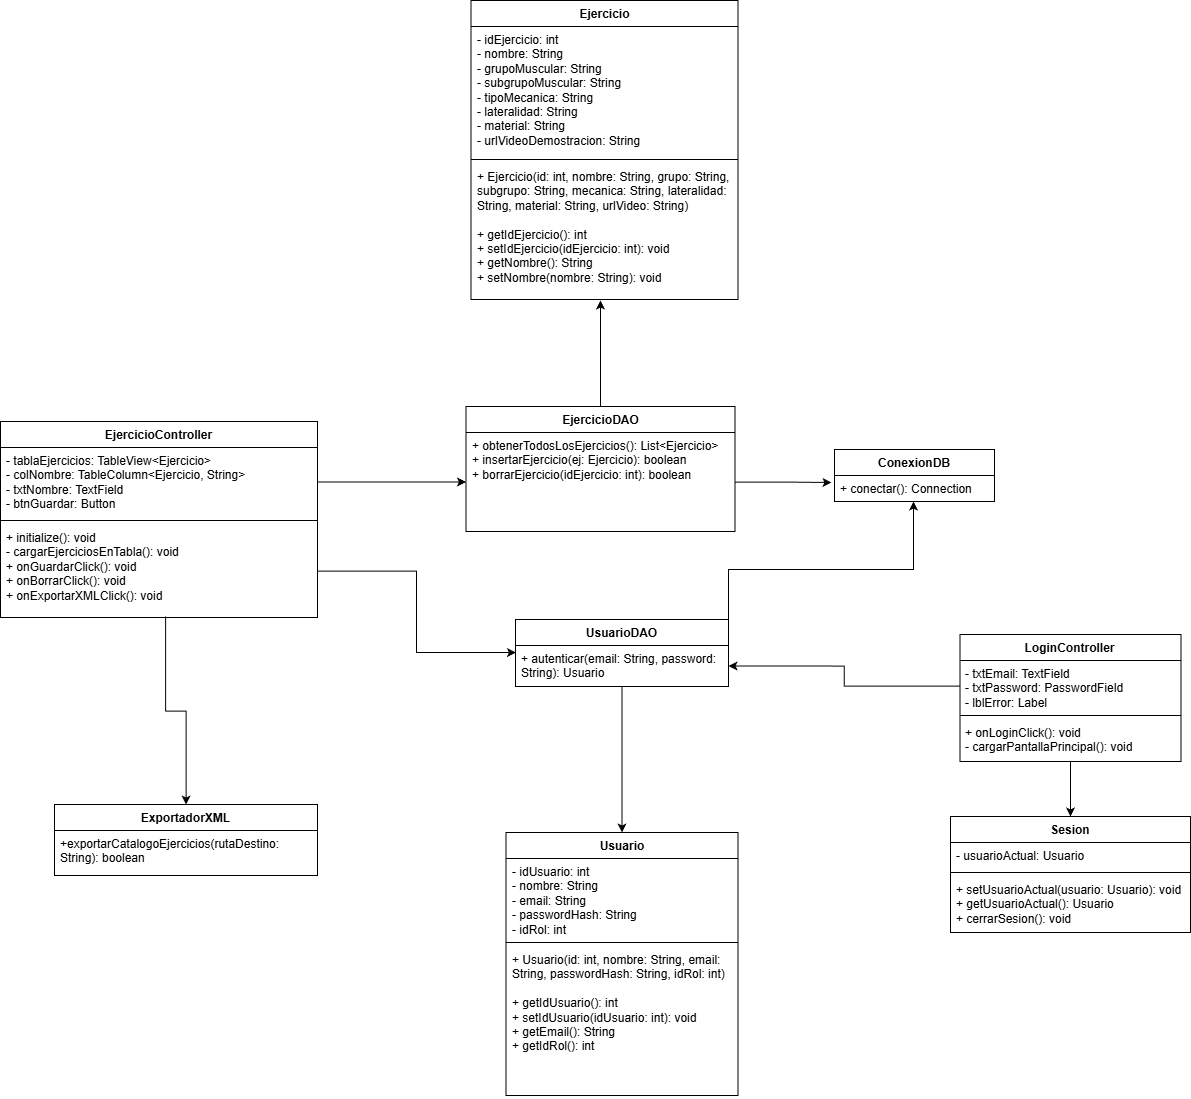

The diagram above was exported from draw.io. Its source (the exported page's mxGraphModel, read from the mxfile embedded in the PNG):
<mxGraphModel dx="2020" dy="32" grid="0" gridSize="10" guides="1" tooltips="1" connect="1" arrows="1" fold="1" page="1" pageScale="1" pageWidth="827" pageHeight="1169" math="0" shadow="0">
  <root>
    <mxCell id="0" />
    <mxCell id="1" parent="0" />
    <mxCell id="3Tjg-FP0UGNd2gsU_JD5-5" parent="1" style="swimlane;fontStyle=1;align=center;verticalAlign=top;childLayout=stackLayout;horizontal=1;startSize=26;horizontalStack=0;resizeParent=1;resizeParentMax=0;resizeLast=0;collapsible=1;marginBottom=0;whiteSpace=wrap;html=1;" value="Usuario" vertex="1">
      <mxGeometry height="263" width="232" x="707.5" y="2186" as="geometry" />
    </mxCell>
    <mxCell id="3Tjg-FP0UGNd2gsU_JD5-6" parent="3Tjg-FP0UGNd2gsU_JD5-5" style="text;strokeColor=none;fillColor=none;align=left;verticalAlign=top;spacingLeft=4;spacingRight=4;overflow=hidden;rotatable=0;points=[[0,0.5],[1,0.5]];portConstraint=eastwest;whiteSpace=wrap;html=1;" value="- idUsuario: int&lt;br/&gt;- nombre: String&lt;br/&gt;- email: String&lt;br/&gt;- passwordHash: String&lt;br/&gt;- idRol: int" vertex="1">
      <mxGeometry height="80" width="232" y="26" as="geometry" />
    </mxCell>
    <mxCell id="3Tjg-FP0UGNd2gsU_JD5-7" parent="3Tjg-FP0UGNd2gsU_JD5-5" style="line;strokeWidth=1;fillColor=none;align=left;verticalAlign=middle;spacingTop=-1;spacingLeft=3;spacingRight=3;rotatable=0;labelPosition=right;points=[];portConstraint=eastwest;strokeColor=inherit;" value="" vertex="1">
      <mxGeometry height="8" width="232" y="106" as="geometry" />
    </mxCell>
    <mxCell id="3Tjg-FP0UGNd2gsU_JD5-8" parent="3Tjg-FP0UGNd2gsU_JD5-5" style="text;strokeColor=none;fillColor=none;align=left;verticalAlign=top;spacingLeft=4;spacingRight=4;overflow=hidden;rotatable=0;points=[[0,0.5],[1,0.5]];portConstraint=eastwest;whiteSpace=wrap;html=1;" value="+ Usuario(id: int, nombre: String, email: String, passwordHash: String, idRol: int)&lt;div&gt;&lt;br&gt;+ getIdUsuario(): int&lt;br&gt;+ setIdUsuario(idUsuario: int): void&lt;br&gt;+ getEmail(): String&lt;br&gt;+ getIdRol(): int&lt;/div&gt;" vertex="1">
      <mxGeometry height="149" width="232" y="114" as="geometry" />
    </mxCell>
    <mxCell id="3Tjg-FP0UGNd2gsU_JD5-9" parent="1" style="swimlane;fontStyle=1;align=center;verticalAlign=top;childLayout=stackLayout;horizontal=1;startSize=26;horizontalStack=0;resizeParent=1;resizeParentMax=0;resizeLast=0;collapsible=1;marginBottom=0;whiteSpace=wrap;html=1;" value="Ejercicio" vertex="1">
      <mxGeometry height="299" width="267" x="672.5" y="1354" as="geometry" />
    </mxCell>
    <mxCell id="3Tjg-FP0UGNd2gsU_JD5-10" parent="3Tjg-FP0UGNd2gsU_JD5-9" style="text;strokeColor=none;fillColor=none;align=left;verticalAlign=top;spacingLeft=4;spacingRight=4;overflow=hidden;rotatable=0;points=[[0,0.5],[1,0.5]];portConstraint=eastwest;whiteSpace=wrap;html=1;" value="- idEjercicio: int&lt;br&gt;- nombre: String&lt;br&gt;- grupoMuscular: String&lt;br&gt;- subgrupoMuscular: String&lt;br&gt;- tipoMecanica: String&lt;br&gt;- lateralidad: String&lt;br&gt;- material: String&lt;br&gt;- urlVideoDemostracion: String&lt;div&gt;&lt;br/&gt;&lt;/div&gt;" vertex="1">
      <mxGeometry height="129" width="267" y="26" as="geometry" />
    </mxCell>
    <mxCell id="3Tjg-FP0UGNd2gsU_JD5-11" parent="3Tjg-FP0UGNd2gsU_JD5-9" style="line;strokeWidth=1;fillColor=none;align=left;verticalAlign=middle;spacingTop=-1;spacingLeft=3;spacingRight=3;rotatable=0;labelPosition=right;points=[];portConstraint=eastwest;strokeColor=inherit;" value="" vertex="1">
      <mxGeometry height="8" width="267" y="155" as="geometry" />
    </mxCell>
    <mxCell id="3Tjg-FP0UGNd2gsU_JD5-12" parent="3Tjg-FP0UGNd2gsU_JD5-9" style="text;strokeColor=none;fillColor=none;align=left;verticalAlign=top;spacingLeft=4;spacingRight=4;overflow=hidden;rotatable=0;points=[[0,0.5],[1,0.5]];portConstraint=eastwest;whiteSpace=wrap;html=1;" value="+ Ejercicio(id: int, nombre: String, grupo: String, subgrupo: String, mecanica: String, lateralidad: String, material: String, urlVideo: String)&lt;div&gt;&lt;br&gt;+ getIdEjercicio(): int&lt;br&gt;+ setIdEjercicio(idEjercicio: int): void&lt;br&gt;+ getNombre(): String&lt;br&gt;+ setNombre(nombre: String): void&lt;/div&gt;" vertex="1">
      <mxGeometry height="136" width="267" y="163" as="geometry" />
    </mxCell>
    <mxCell id="3Tjg-FP0UGNd2gsU_JD5-14" parent="1" style="swimlane;fontStyle=1;align=center;verticalAlign=top;childLayout=stackLayout;horizontal=1;startSize=26;horizontalStack=0;resizeParent=1;resizeParentMax=0;resizeLast=0;collapsible=1;marginBottom=0;whiteSpace=wrap;html=1;" value="ConexionDB" vertex="1">
      <mxGeometry height="52" width="160" x="1036" y="1803" as="geometry" />
    </mxCell>
    <mxCell id="3Tjg-FP0UGNd2gsU_JD5-15" parent="3Tjg-FP0UGNd2gsU_JD5-14" style="text;strokeColor=none;fillColor=none;align=left;verticalAlign=top;spacingLeft=4;spacingRight=4;overflow=hidden;rotatable=0;points=[[0,0.5],[1,0.5]];portConstraint=eastwest;whiteSpace=wrap;html=1;" value="+ conectar(): Connection" vertex="1">
      <mxGeometry height="26" width="160" y="26" as="geometry" />
    </mxCell>
    <mxCell id="3Tjg-FP0UGNd2gsU_JD5-18" parent="1" style="swimlane;fontStyle=1;align=center;verticalAlign=top;childLayout=stackLayout;horizontal=1;startSize=26;horizontalStack=0;resizeParent=1;resizeParentMax=0;resizeLast=0;collapsible=1;marginBottom=0;whiteSpace=wrap;html=1;" value="EjercicioDAO" vertex="1">
      <mxGeometry height="125" width="269" x="667.5" y="1760" as="geometry" />
    </mxCell>
    <mxCell id="3Tjg-FP0UGNd2gsU_JD5-19" parent="3Tjg-FP0UGNd2gsU_JD5-18" style="text;strokeColor=none;fillColor=none;align=left;verticalAlign=top;spacingLeft=4;spacingRight=4;overflow=hidden;rotatable=0;points=[[0,0.5],[1,0.5]];portConstraint=eastwest;whiteSpace=wrap;html=1;" value="+ obtenerTodosLosEjercicios(): List&amp;lt;Ejercicio&amp;gt;&lt;br/&gt;+ insertarEjercicio(ej: Ejercicio): boolean&lt;br/&gt;+ borrarEjercicio(idEjercicio: int): boolean" vertex="1">
      <mxGeometry height="99" width="269" y="26" as="geometry" />
    </mxCell>
    <mxCell id="3Tjg-FP0UGNd2gsU_JD5-49" edge="1" parent="1" source="3Tjg-FP0UGNd2gsU_JD5-22" style="edgeStyle=orthogonalEdgeStyle;rounded=0;orthogonalLoop=1;jettySize=auto;html=1;exitX=1;exitY=0.25;exitDx=0;exitDy=0;entryX=0.5;entryY=1;entryDx=0;entryDy=0;entryPerimeter=0;" target="3Tjg-FP0UGNd2gsU_JD5-15">
      <mxGeometry relative="1" as="geometry">
        <Array as="points">
          <mxPoint x="930" y="1923" />
          <mxPoint x="1115" y="1923" />
        </Array>
        <mxPoint x="1118" y="1855" as="targetPoint" />
      </mxGeometry>
    </mxCell>
    <mxCell id="3Tjg-FP0UGNd2gsU_JD5-53" edge="1" parent="1" source="3Tjg-FP0UGNd2gsU_JD5-22" style="edgeStyle=orthogonalEdgeStyle;rounded=0;orthogonalLoop=1;jettySize=auto;html=1;entryX=0.5;entryY=0;entryDx=0;entryDy=0;" target="3Tjg-FP0UGNd2gsU_JD5-5">
      <mxGeometry relative="1" as="geometry" />
    </mxCell>
    <mxCell id="3Tjg-FP0UGNd2gsU_JD5-22" parent="1" style="swimlane;fontStyle=1;align=center;verticalAlign=top;childLayout=stackLayout;horizontal=1;startSize=26;horizontalStack=0;resizeParent=1;resizeParentMax=0;resizeLast=0;collapsible=1;marginBottom=0;whiteSpace=wrap;html=1;" value="UsuarioDAO" vertex="1">
      <mxGeometry height="67" width="213" x="717" y="1973" as="geometry" />
    </mxCell>
    <mxCell id="3Tjg-FP0UGNd2gsU_JD5-25" parent="3Tjg-FP0UGNd2gsU_JD5-22" style="text;strokeColor=none;fillColor=none;align=left;verticalAlign=top;spacingLeft=4;spacingRight=4;overflow=hidden;rotatable=0;points=[[0,0.5],[1,0.5]];portConstraint=eastwest;whiteSpace=wrap;html=1;" value="+ autenticar(email: String, password: String): Usuario" vertex="1">
      <mxGeometry height="41" width="213" y="26" as="geometry" />
    </mxCell>
    <mxCell id="3Tjg-FP0UGNd2gsU_JD5-48" edge="1" parent="1" source="3Tjg-FP0UGNd2gsU_JD5-26" style="edgeStyle=orthogonalEdgeStyle;rounded=0;orthogonalLoop=1;jettySize=auto;html=1;entryX=0.5;entryY=1;entryDx=0;entryDy=0;startArrow=classic;startFill=1;endArrow=none;endFill=0;" target="3Tjg-FP0UGNd2gsU_JD5-34">
      <mxGeometry relative="1" as="geometry" />
    </mxCell>
    <mxCell id="3Tjg-FP0UGNd2gsU_JD5-26" parent="1" style="swimlane;fontStyle=1;align=center;verticalAlign=top;childLayout=stackLayout;horizontal=1;startSize=26;horizontalStack=0;resizeParent=1;resizeParentMax=0;resizeLast=0;collapsible=1;marginBottom=0;whiteSpace=wrap;html=1;" value="Sesion" vertex="1">
      <mxGeometry height="116" width="240" x="1152" y="2170" as="geometry" />
    </mxCell>
    <mxCell id="3Tjg-FP0UGNd2gsU_JD5-27" parent="3Tjg-FP0UGNd2gsU_JD5-26" style="text;strokeColor=none;fillColor=none;align=left;verticalAlign=top;spacingLeft=4;spacingRight=4;overflow=hidden;rotatable=0;points=[[0,0.5],[1,0.5]];portConstraint=eastwest;whiteSpace=wrap;html=1;" value="- usuarioActual: Usuario" vertex="1">
      <mxGeometry height="26" width="240" y="26" as="geometry" />
    </mxCell>
    <mxCell id="3Tjg-FP0UGNd2gsU_JD5-28" parent="3Tjg-FP0UGNd2gsU_JD5-26" style="line;strokeWidth=1;fillColor=none;align=left;verticalAlign=middle;spacingTop=-1;spacingLeft=3;spacingRight=3;rotatable=0;labelPosition=right;points=[];portConstraint=eastwest;strokeColor=inherit;" value="" vertex="1">
      <mxGeometry height="8" width="240" y="52" as="geometry" />
    </mxCell>
    <mxCell id="3Tjg-FP0UGNd2gsU_JD5-29" parent="3Tjg-FP0UGNd2gsU_JD5-26" style="text;strokeColor=none;fillColor=none;align=left;verticalAlign=top;spacingLeft=4;spacingRight=4;overflow=hidden;rotatable=0;points=[[0,0.5],[1,0.5]];portConstraint=eastwest;whiteSpace=wrap;html=1;" value="+ setUsuarioActual(usuario: Usuario): void&lt;br&gt;+ getUsuarioActual(): Usuario&lt;br&gt;+ cerrarSesion(): void" vertex="1">
      <mxGeometry height="56" width="240" y="60" as="geometry" />
    </mxCell>
    <mxCell id="3Tjg-FP0UGNd2gsU_JD5-30" parent="1" style="swimlane;fontStyle=1;align=center;verticalAlign=top;childLayout=stackLayout;horizontal=1;startSize=26;horizontalStack=0;resizeParent=1;resizeParentMax=0;resizeLast=0;collapsible=1;marginBottom=0;whiteSpace=wrap;html=1;" value="ExportadorXML" vertex="1">
      <mxGeometry height="71" width="263" x="256" y="2158" as="geometry" />
    </mxCell>
    <mxCell id="3Tjg-FP0UGNd2gsU_JD5-33" parent="3Tjg-FP0UGNd2gsU_JD5-30" style="text;strokeColor=none;fillColor=none;align=left;verticalAlign=top;spacingLeft=4;spacingRight=4;overflow=hidden;rotatable=0;points=[[0,0.5],[1,0.5]];portConstraint=eastwest;whiteSpace=wrap;html=1;" value="+exportarCatalogoEjercicios(rutaDestino: String): boolean" vertex="1">
      <mxGeometry height="45" width="263" y="26" as="geometry" />
    </mxCell>
    <mxCell id="3Tjg-FP0UGNd2gsU_JD5-34" parent="1" style="swimlane;fontStyle=1;align=center;verticalAlign=top;childLayout=stackLayout;horizontal=1;startSize=26;horizontalStack=0;resizeParent=1;resizeParentMax=0;resizeLast=0;collapsible=1;marginBottom=0;whiteSpace=wrap;html=1;" value="LoginController" vertex="1">
      <mxGeometry height="127" width="221" x="1161.5" y="1988" as="geometry" />
    </mxCell>
    <mxCell id="3Tjg-FP0UGNd2gsU_JD5-35" parent="3Tjg-FP0UGNd2gsU_JD5-34" style="text;strokeColor=none;fillColor=none;align=left;verticalAlign=top;spacingLeft=4;spacingRight=4;overflow=hidden;rotatable=0;points=[[0,0.5],[1,0.5]];portConstraint=eastwest;whiteSpace=wrap;html=1;" value="- txtEmail: TextField&lt;br/&gt;- txtPassword: PasswordField&lt;br/&gt;- lblError: Label" vertex="1">
      <mxGeometry height="51" width="221" y="26" as="geometry" />
    </mxCell>
    <mxCell id="3Tjg-FP0UGNd2gsU_JD5-36" parent="3Tjg-FP0UGNd2gsU_JD5-34" style="line;strokeWidth=1;fillColor=none;align=left;verticalAlign=middle;spacingTop=-1;spacingLeft=3;spacingRight=3;rotatable=0;labelPosition=right;points=[];portConstraint=eastwest;strokeColor=inherit;" value="" vertex="1">
      <mxGeometry height="8" width="221" y="77" as="geometry" />
    </mxCell>
    <mxCell id="3Tjg-FP0UGNd2gsU_JD5-37" parent="3Tjg-FP0UGNd2gsU_JD5-34" style="text;strokeColor=none;fillColor=none;align=left;verticalAlign=top;spacingLeft=4;spacingRight=4;overflow=hidden;rotatable=0;points=[[0,0.5],[1,0.5]];portConstraint=eastwest;whiteSpace=wrap;html=1;" value="+ onLoginClick(): void&lt;br/&gt;- cargarPantallaPrincipal(): void" vertex="1">
      <mxGeometry height="42" width="221" y="85" as="geometry" />
    </mxCell>
    <mxCell id="3Tjg-FP0UGNd2gsU_JD5-38" parent="1" style="swimlane;fontStyle=1;align=center;verticalAlign=top;childLayout=stackLayout;horizontal=1;startSize=26;horizontalStack=0;resizeParent=1;resizeParentMax=0;resizeLast=0;collapsible=1;marginBottom=0;whiteSpace=wrap;html=1;" value="EjercicioController" vertex="1">
      <mxGeometry height="196" width="317" x="202" y="1775" as="geometry" />
    </mxCell>
    <mxCell id="3Tjg-FP0UGNd2gsU_JD5-39" parent="3Tjg-FP0UGNd2gsU_JD5-38" style="text;strokeColor=none;fillColor=none;align=left;verticalAlign=top;spacingLeft=4;spacingRight=4;overflow=hidden;rotatable=0;points=[[0,0.5],[1,0.5]];portConstraint=eastwest;whiteSpace=wrap;html=1;" value="- tablaEjercicios: TableView&amp;lt;Ejercicio&amp;gt;&lt;br/&gt;- colNombre: TableColumn&amp;lt;Ejercicio, String&amp;gt;&lt;br/&gt;- txtNombre: TextField&lt;br/&gt;- btnGuardar: Button" vertex="1">
      <mxGeometry height="69" width="317" y="26" as="geometry" />
    </mxCell>
    <mxCell id="3Tjg-FP0UGNd2gsU_JD5-40" parent="3Tjg-FP0UGNd2gsU_JD5-38" style="line;strokeWidth=1;fillColor=none;align=left;verticalAlign=middle;spacingTop=-1;spacingLeft=3;spacingRight=3;rotatable=0;labelPosition=right;points=[];portConstraint=eastwest;strokeColor=inherit;" value="" vertex="1">
      <mxGeometry height="8" width="317" y="95" as="geometry" />
    </mxCell>
    <mxCell id="3Tjg-FP0UGNd2gsU_JD5-41" parent="3Tjg-FP0UGNd2gsU_JD5-38" style="text;strokeColor=none;fillColor=none;align=left;verticalAlign=top;spacingLeft=4;spacingRight=4;overflow=hidden;rotatable=0;points=[[0,0.5],[1,0.5]];portConstraint=eastwest;whiteSpace=wrap;html=1;" value="+ initialize(): void&lt;br/&gt;- cargarEjerciciosEnTabla(): void&lt;br/&gt;+ onGuardarClick(): void&lt;br/&gt;+ onBorrarClick(): void&lt;br/&gt;+ onExportarXMLClick(): void" vertex="1">
      <mxGeometry height="93" width="317" y="103" as="geometry" />
    </mxCell>
    <mxCell id="3Tjg-FP0UGNd2gsU_JD5-42" edge="1" parent="1" source="3Tjg-FP0UGNd2gsU_JD5-39" style="edgeStyle=orthogonalEdgeStyle;rounded=0;orthogonalLoop=1;jettySize=auto;html=1;entryX=0;entryY=0.5;entryDx=0;entryDy=0;" target="3Tjg-FP0UGNd2gsU_JD5-19">
      <mxGeometry relative="1" as="geometry" />
    </mxCell>
    <mxCell id="3Tjg-FP0UGNd2gsU_JD5-43" edge="1" parent="1" source="3Tjg-FP0UGNd2gsU_JD5-41" style="edgeStyle=orthogonalEdgeStyle;rounded=0;orthogonalLoop=1;jettySize=auto;html=1;entryX=0.002;entryY=0.171;entryDx=0;entryDy=0;entryPerimeter=0;" target="3Tjg-FP0UGNd2gsU_JD5-25">
      <mxGeometry relative="1" as="geometry" />
    </mxCell>
    <mxCell id="3Tjg-FP0UGNd2gsU_JD5-44" edge="1" parent="1" source="3Tjg-FP0UGNd2gsU_JD5-30" style="edgeStyle=orthogonalEdgeStyle;rounded=0;orthogonalLoop=1;jettySize=auto;html=1;entryX=0.521;entryY=0.989;entryDx=0;entryDy=0;entryPerimeter=0;startArrow=classic;startFill=1;endArrow=none;endFill=0;" target="3Tjg-FP0UGNd2gsU_JD5-41">
      <mxGeometry relative="1" as="geometry" />
    </mxCell>
    <mxCell id="3Tjg-FP0UGNd2gsU_JD5-45" edge="1" parent="1" source="3Tjg-FP0UGNd2gsU_JD5-35" style="edgeStyle=orthogonalEdgeStyle;rounded=0;orthogonalLoop=1;jettySize=auto;html=1;entryX=1;entryY=0.5;entryDx=0;entryDy=0;" target="3Tjg-FP0UGNd2gsU_JD5-25">
      <mxGeometry relative="1" as="geometry" />
    </mxCell>
    <mxCell id="3Tjg-FP0UGNd2gsU_JD5-50" edge="1" parent="1" source="3Tjg-FP0UGNd2gsU_JD5-19" style="edgeStyle=orthogonalEdgeStyle;rounded=0;orthogonalLoop=1;jettySize=auto;html=1;entryX=-0.019;entryY=0.269;entryDx=0;entryDy=0;entryPerimeter=0;" target="3Tjg-FP0UGNd2gsU_JD5-15">
      <mxGeometry relative="1" as="geometry" />
    </mxCell>
    <mxCell id="3Tjg-FP0UGNd2gsU_JD5-52" edge="1" parent="1" source="3Tjg-FP0UGNd2gsU_JD5-18" style="edgeStyle=orthogonalEdgeStyle;rounded=0;orthogonalLoop=1;jettySize=auto;html=1;entryX=0.485;entryY=1.007;entryDx=0;entryDy=0;entryPerimeter=0;" target="3Tjg-FP0UGNd2gsU_JD5-12">
      <mxGeometry relative="1" as="geometry" />
    </mxCell>
  </root>
</mxGraphModel>